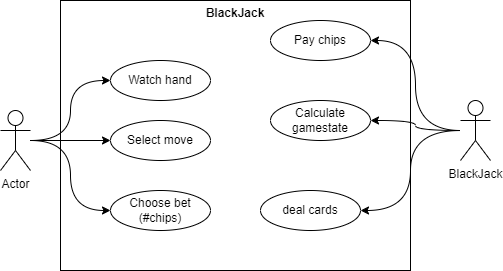

The diagram above was exported from draw.io. Its source (the exported page's mxGraphModel, read from the mxfile embedded in the PNG):
<mxGraphModel dx="1422" dy="743" grid="1" gridSize="10" guides="1" tooltips="1" connect="1" arrows="1" fold="1" page="1" pageScale="1" pageWidth="827" pageHeight="1169" math="0" shadow="0">
  <root>
    <mxCell id="0" />
    <mxCell id="1" parent="0" />
    <mxCell id="zdJP-gV3KJtlebw-P61I-15" value="&lt;p style=&quot;margin:0px;margin-top:6px;text-align:center;&quot;&gt;&lt;b&gt;BlackJack&lt;/b&gt;&lt;/p&gt;" style="align=left;overflow=fill;html=1;dropTarget=0;" parent="1" vertex="1">
      <mxGeometry x="230" y="110" width="350" height="270" as="geometry" />
    </mxCell>
    <mxCell id="tMTFsvEfhpmAZijrynsX-13" style="edgeStyle=orthogonalEdgeStyle;curved=1;rounded=0;orthogonalLoop=1;jettySize=auto;html=1;" parent="1" source="2vWzdyp1ZxP9UT5hJ4WB-2" target="tMTFsvEfhpmAZijrynsX-7" edge="1">
      <mxGeometry relative="1" as="geometry" />
    </mxCell>
    <mxCell id="tMTFsvEfhpmAZijrynsX-14" style="edgeStyle=orthogonalEdgeStyle;curved=1;rounded=0;orthogonalLoop=1;jettySize=auto;html=1;entryX=0;entryY=0.5;entryDx=0;entryDy=0;" parent="1" source="2vWzdyp1ZxP9UT5hJ4WB-2" target="2vWzdyp1ZxP9UT5hJ4WB-43" edge="1">
      <mxGeometry relative="1" as="geometry" />
    </mxCell>
    <mxCell id="tMTFsvEfhpmAZijrynsX-15" style="edgeStyle=orthogonalEdgeStyle;curved=1;rounded=0;orthogonalLoop=1;jettySize=auto;html=1;entryX=0;entryY=0.5;entryDx=0;entryDy=0;" parent="1" source="2vWzdyp1ZxP9UT5hJ4WB-2" target="zdJP-gV3KJtlebw-P61I-19" edge="1">
      <mxGeometry relative="1" as="geometry" />
    </mxCell>
    <mxCell id="2vWzdyp1ZxP9UT5hJ4WB-2" value="Actor" style="shape=umlActor;verticalLabelPosition=bottom;verticalAlign=top;html=1;" parent="1" vertex="1">
      <mxGeometry x="170" y="220" width="30" height="60" as="geometry" />
    </mxCell>
    <mxCell id="zdJP-gV3KJtlebw-P61I-14" style="edgeStyle=orthogonalEdgeStyle;curved=1;rounded=0;orthogonalLoop=1;jettySize=auto;html=1;entryX=1;entryY=0.5;entryDx=0;entryDy=0;" parent="1" edge="1">
      <mxGeometry relative="1" as="geometry">
        <Array as="points">
          <mxPoint x="660" y="140" />
          <mxPoint x="660" y="390" />
        </Array>
        <mxPoint x="520" y="140" as="sourcePoint" />
      </mxGeometry>
    </mxCell>
    <mxCell id="2vWzdyp1ZxP9UT5hJ4WB-43" value="Choose bet (#chips)" style="ellipse;whiteSpace=wrap;html=1;" parent="1" vertex="1">
      <mxGeometry x="280" y="300" width="100" height="40" as="geometry" />
    </mxCell>
    <mxCell id="zdJP-gV3KJtlebw-P61I-19" value="Watch hand" style="ellipse;whiteSpace=wrap;html=1;" parent="1" vertex="1">
      <mxGeometry x="280" y="170" width="100" height="40" as="geometry" />
    </mxCell>
    <mxCell id="tMTFsvEfhpmAZijrynsX-16" style="edgeStyle=orthogonalEdgeStyle;curved=1;rounded=0;orthogonalLoop=1;jettySize=auto;html=1;entryX=1;entryY=0.5;entryDx=0;entryDy=0;" parent="1" source="tMTFsvEfhpmAZijrynsX-3" target="tMTFsvEfhpmAZijrynsX-10" edge="1">
      <mxGeometry relative="1" as="geometry" />
    </mxCell>
    <mxCell id="tMTFsvEfhpmAZijrynsX-17" style="edgeStyle=orthogonalEdgeStyle;curved=1;rounded=0;orthogonalLoop=1;jettySize=auto;html=1;" parent="1" source="tMTFsvEfhpmAZijrynsX-3" target="tMTFsvEfhpmAZijrynsX-8" edge="1">
      <mxGeometry relative="1" as="geometry" />
    </mxCell>
    <mxCell id="tMTFsvEfhpmAZijrynsX-18" style="edgeStyle=orthogonalEdgeStyle;curved=1;rounded=0;orthogonalLoop=1;jettySize=auto;html=1;entryX=1;entryY=0.5;entryDx=0;entryDy=0;" parent="1" source="tMTFsvEfhpmAZijrynsX-3" target="tMTFsvEfhpmAZijrynsX-9" edge="1">
      <mxGeometry relative="1" as="geometry" />
    </mxCell>
    <mxCell id="tMTFsvEfhpmAZijrynsX-3" value="BlackJack" style="shape=umlActor;verticalLabelPosition=bottom;verticalAlign=top;html=1;" parent="1" vertex="1">
      <mxGeometry x="630" y="210" width="30" height="60" as="geometry" />
    </mxCell>
    <mxCell id="tMTFsvEfhpmAZijrynsX-7" value="Select move" style="ellipse;whiteSpace=wrap;html=1;" parent="1" vertex="1">
      <mxGeometry x="280" y="230" width="100" height="40" as="geometry" />
    </mxCell>
    <mxCell id="tMTFsvEfhpmAZijrynsX-8" value="Calculate gamestate" style="ellipse;whiteSpace=wrap;html=1;" parent="1" vertex="1">
      <mxGeometry x="440" y="210" width="100" height="40" as="geometry" />
    </mxCell>
    <mxCell id="tMTFsvEfhpmAZijrynsX-9" value="deal cards" style="ellipse;whiteSpace=wrap;html=1;" parent="1" vertex="1">
      <mxGeometry x="430" y="300" width="100" height="40" as="geometry" />
    </mxCell>
    <mxCell id="tMTFsvEfhpmAZijrynsX-10" value="Pay chips" style="ellipse;whiteSpace=wrap;html=1;" parent="1" vertex="1">
      <mxGeometry x="440" y="130" width="100" height="40" as="geometry" />
    </mxCell>
  </root>
</mxGraphModel>